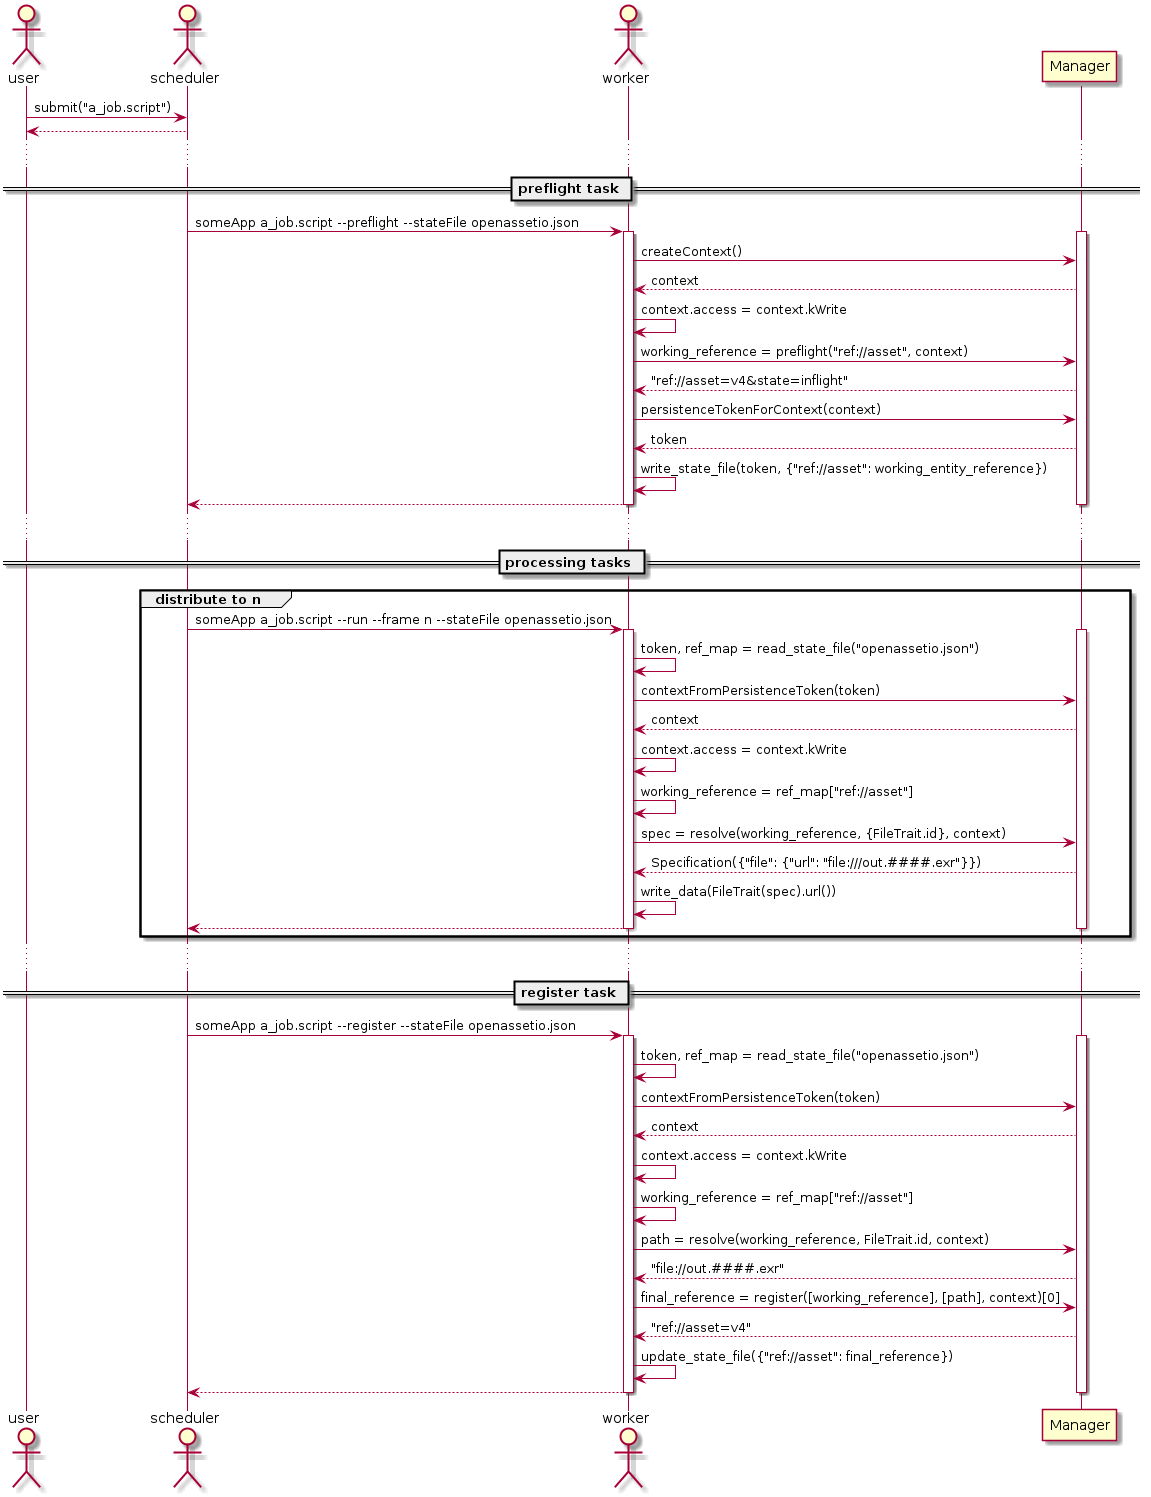

The diagram above was rendered by PlantUML. Its source (embedded in the PNG):
@startuml
actor user
actor scheduler
actor worker
user -> scheduler : submit("a_job.script")
scheduler --> user :
...
== preflight task ==
scheduler -> worker : someApp a_job.script ~--preflight --stateFile openassetio.json
activate worker
activate Manager
worker -> Manager : createContext()
Manager --> worker : context
worker -> worker : context.access = context.kWrite
worker -> Manager : working_reference = preflight("ref://asset", context)
Manager --> worker : "ref://asset=v4&state=inflight"
worker -> Manager : persistenceTokenForContext(context)
Manager --> worker : token
worker -> worker : write_state_file(token, {"ref://asset": working_entity_reference})
worker --> scheduler
deactivate Manager
deactivate worker
...
== processing tasks ==
group distribute to n
    scheduler -> worker : someApp a_job.script ~--run ~--frame n --stateFile openassetio.json
    activate worker
    activate Manager
    worker -> worker : token, ref_map = read_state_file("openassetio.json")
    worker -> Manager : contextFromPersistenceToken(token)
    Manager --> worker : context
    worker -> worker : context.access = context.kWrite
    worker -> worker : working_reference = ref_map["ref://asset"]
    worker -> Manager : spec = resolve(working_reference, {FileTrait.id}, context)
    Manager --> worker : Specification({"file": {"url": "file:///out.####.exr"}})
    worker -> worker : write_data(FileTrait(spec).url())
    worker --> scheduler
    deactivate Manager
    deactivate worker
end
...
== register task ==
scheduler -> worker : someApp a_job.script ~--register --stateFile openassetio.json
activate worker
activate Manager
worker -> worker : token, ref_map = read_state_file("openassetio.json")
worker -> Manager : contextFromPersistenceToken(token)
Manager --> worker : context
worker -> worker : context.access = context.kWrite
worker -> worker : working_reference = ref_map["ref://asset"]
worker -> Manager : path = resolve(working_reference, FileTrait.id, context)
Manager --> worker : "file://out.####.exr"
worker -> Manager : final_reference = register([working_reference], [path], context)[0]
Manager --> worker : "ref://asset=v4"
worker -> worker : update_state_file({"ref://asset": final_reference})
worker --> scheduler
deactivate Manager
deactivate worker
@enduml